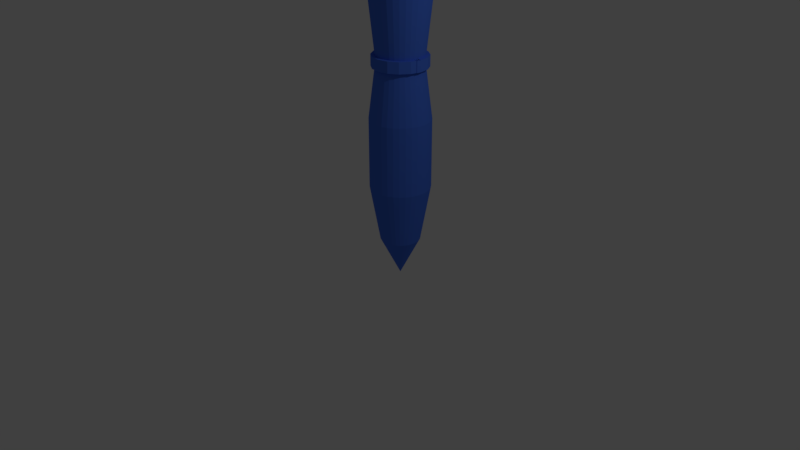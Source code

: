 # Source: Umbrella.blend  (saved by Blender 2.78.0; exported with 4.5.12 LTS)
import bpy
from mathutils import Matrix  # noqa: F401  (used for matrix-valued properties, if any)

bpy.ops.wm.read_factory_settings(use_empty=True)
scene = bpy.context.scene
scene.name = 'Scene'

# ---- collections
col_collection_1 = bpy.data.collections.new('Collection 1'); scene.collection.children.link(col_collection_1)

# ---- materials (node trees are filled in below, after node groups)
mat_handle = bpy.data.materials.new('Handle')
mat_handle.alpha_threshold = 0.0
mat_handle.use_transparent_shadow = False
mat_handle.diffuse_color = (0.2019, 0.06759, 0.05383, 1.0)
mat_handle.roughness = 0.5
mat_main = bpy.data.materials.new('Main')
mat_main.alpha_threshold = 0.0
mat_main.use_transparent_shadow = False
mat_main.diffuse_color = (0.06879, 0.1797, 0.8, 1.0)
mat_main.roughness = 0.5

# ---- material node trees

# ---- world
world_world = bpy.data.worlds.new('World'); scene.world = world_world
world_world.color = (0.05088, 0.05088, 0.05088)
world_world.use_sun_shadow = False
world_world.sun_shadow_jitter_overblur = 0.0
world_world.cycles.sampling_method = 'MANUAL'

# ---- cameras
cam_camera = bpy.data.cameras.new('Camera')
cam_camera.clip_end = 100.0
cam_camera.lens = 35.0
cam_camera.sensor_width = 32.0
cam_camera.sensor_height = 18.0
cam_camera.ortho_scale = 7.314
cam_camera.dof.focus_distance = 0.0
cam_camera.dof.aperture_fstop = 128.0

# ---- lights
light_lamp = bpy.data.lights.new('Lamp', 'POINT')
light_lamp.transmission_factor = 0.0
light_lamp.cutoff_distance = 30.0
light_lamp.energy = 100.0
light_lamp.shadow_buffer_clip_start = 1.001
light_lamp.shadow_soft_size = 0.1
light_lamp.shadow_maximum_resolution = 0.006
light_lamp.use_absolute_resolution = True

# ---- meshes
me_cone = bpy.data.meshes.new('Cone')
me_cone.from_pydata([(0.07708, -0.9384, -1.707), (0.07708, -0.1634, -0.7986), (-7.033e-06, -0.2874, -0.0538), (0.1512, -0.1859, -0.7986), (0.0514, -0.2925, -0.0538), (0.2195, -0.2224, -0.7986), (0.1008, -0.3074, -0.0538), (0.2794, -0.2715, -0.7986), (0.1464, -0.3318, -0.0538), (0.3285, -0.3314, -0.7986), (0.1863, -0.3646, -0.0538), (-0.2195, -0.8794, -0.7986), (0.2191, -0.4045, -0.0538), (-0.1512, -0.9159, -0.7986), (0.2434, -0.4501, -0.0538), (0.3875, -0.4738, -0.7986), (0.2584, -0.4995, -0.0538), (0.365, -0.3997, -0.7986), (0.2635, -0.5509, -0.0538), (0.3875, -0.628, -0.7986), (0.2584, -0.6023, -0.0538), (0.3951, -0.5509, -0.7986), (0.2434, -0.6517, -0.0538), (0.3285, -0.7704, -0.7986), (0.2191, -0.6973, -0.0538), (0.365, -0.7021, -0.7986), (0.1863, -0.7372, -0.0538), (0.2195, -0.8794, -0.7986), (0.1464, -0.77, -0.0538), (0.2794, -0.8303, -0.7986), (0.1008, -0.7943, -0.0538), (0.07708, -0.9384, -0.7986), (0.0514, -0.8093, -0.0538), (0.1512, -0.9159, -0.7986), (-7.119e-06, -0.8144, -0.0538), (-0.07709, -0.9384, -0.7986), (-0.05142, -0.8093, -0.0538), (-7.134e-06, -0.946, -0.7986), (-0.1008, -0.7943, -0.0538), (-7.006e-06, -0.1558, -0.7986), (-0.1464, -0.77, -0.0538), (-0.3285, -0.7704, -0.7986), (-0.1863, -0.7372, -0.0538), (-0.2794, -0.8303, -0.7986), (-0.2191, -0.6973, -0.0538), (-0.3875, -0.628, -0.7986), (-0.2435, -0.6517, -0.0538), (-0.365, -0.7021, -0.7986), (-0.2585, -0.6023, -0.0538), (-0.3875, -0.4738, -0.7986), (-0.2635, -0.5509, -0.0538), (-0.3951, -0.5509, -0.7986), (-0.2585, -0.4995, -0.0538), (-0.3285, -0.3314, -0.7986), (-0.2435, -0.4501, -0.0538), (-0.365, -0.3997, -0.7986), (-0.2191, -0.4045, -0.0538), (-0.2195, -0.2224, -0.7986), (-0.1863, -0.3646, -0.0538), (-0.2794, -0.2715, -0.7986), (-0.1464, -0.3318, -0.0538), (-0.07709, -0.1634, -0.7986), (-0.1008, -0.3074, -0.0538), (-0.1512, -0.1859, -0.7986), (-0.05141, -0.2925, -0.0538), (-7.033e-06, -0.5509, 0.4732), (-7.221e-06, -0.946, -1.707), (0.3285, -0.7704, -1.707), (0.2794, -0.8303, -1.707), (-0.07709, -0.9384, -1.707), (-0.1512, -0.9159, -1.707), (0.3875, -0.4738, -1.707), (0.3951, -0.5509, -1.707), (0.2195, -0.8794, -1.707), (0.1512, -0.9159, -1.707), (0.3875, -0.628, -1.707), (0.365, -0.7021, -1.707), (-7.092e-06, -0.1558, -1.707), (0.07708, -0.1634, -1.707), (0.1512, -0.1859, -1.707), (0.2195, -0.2224, -1.707), (0.2794, -0.2715, -1.707), (0.3285, -0.3314, -1.707), (0.365, -0.3997, -1.707), (-0.2195, -0.2224, -1.707), (-0.1512, -0.1859, -1.707), (-0.2195, -0.8794, -1.707), (-0.2794, -0.8303, -1.707), (-0.3875, -0.4738, -1.707), (-0.365, -0.3997, -1.707), (-0.3285, -0.7704, -1.707), (-0.365, -0.7021, -1.707), (-0.3285, -0.3314, -1.707), (-0.2794, -0.2715, -1.707), (-0.3875, -0.628, -1.707), (-0.3951, -0.5509, -1.707), (-0.07709, -0.1634, -1.707), (-0.2874, -0.6699, -2.365), (-0.3051, -0.6116, -2.365), (-0.2199, -0.7708, -2.365), (-0.2586, -0.7237, -2.365), (-0.06069, -0.2458, -2.365), (-7.075e-06, -0.2399, -2.365), (-7.176e-06, -0.8619, -2.365), (-0.06069, -0.856, -2.365), (0.119, -0.8383, -2.365), (0.06067, -0.856, -2.365), (0.2199, -0.7708, -2.365), (0.1728, -0.8095, -2.365), (0.2874, -0.6699, -2.365), (0.2586, -0.7237, -2.365), (0.311, -0.5509, -2.365), (0.3051, -0.6116, -2.365), (0.2874, -0.4319, -2.365), (0.3051, -0.4902, -2.365), (-0.119, -0.8383, -2.365), (-0.1728, -0.8095, -2.365), (-0.3111, -0.5509, -2.365), (-0.2586, -0.3781, -2.365), (-0.2199, -0.331, -2.365), (-0.3051, -0.4902, -2.365), (-0.2874, -0.4319, -2.365), (-0.1728, -0.2923, -2.365), (-0.119, -0.2635, -2.365), (0.2586, -0.3781, -2.365), (0.2199, -0.331, -2.365), (0.1728, -0.2923, -2.365), (0.119, -0.2635, -2.365), (0.06067, -0.2458, -2.365), (-0.119, -0.2635, -2.511), (-0.06069, -0.2458, -2.511), (-0.3111, -0.5509, -2.511), (-0.3051, -0.4902, -2.511), (0.2586, -0.7237, -2.511), (0.2199, -0.7708, -2.511), (0.3051, -0.4902, -2.511), (0.311, -0.5509, -2.511), (0.3051, -0.6116, -2.511), (0.2874, -0.6699, -2.511), (0.06067, -0.2458, -2.511), (0.119, -0.2635, -2.511), (0.1728, -0.2923, -2.511), (0.2199, -0.331, -2.511), (0.2586, -0.3781, -2.511), (0.2874, -0.4319, -2.511), (-0.1728, -0.8095, -2.511), (-0.2199, -0.7708, -2.511), (-0.2586, -0.7237, -2.511), (-0.2874, -0.6699, -2.511), (-0.3051, -0.6116, -2.511), (0.119, -0.8383, -2.511), (0.06067, -0.856, -2.511), (-7.063e-06, -0.2399, -2.511), (-0.2199, -0.331, -2.511), (-0.1728, -0.2923, -2.511), (0.1728, -0.8095, -2.511), (-0.2874, -0.4319, -2.511), (-0.2586, -0.3781, -2.511), (-0.119, -0.8383, -2.511), (-7.164e-06, -0.8619, -2.511), (-0.06069, -0.856, -2.511), (-0.07464, -0.9261, -3.171), (-0.1464, -0.9044, -3.171), (-7.263e-06, -0.9335, -3.171), (0.3826, -0.5509, -3.171), (0.3752, -0.6255, -3.171), (-0.3181, -0.3383, -3.171), (-0.2705, -0.2804, -3.171), (-0.2126, -0.2328, -3.171), (-0.1464, -0.1974, -3.171), (-0.3535, -0.4045, -3.171), (0.2125, -0.869, -3.171), (0.1464, -0.9044, -3.171), (-0.07464, -0.1757, -3.171), (-7.138e-06, -0.1683, -3.171), (0.3534, -0.6973, -3.171), (0.3181, -0.7634, -3.171), (-0.3752, -0.6255, -3.171), (-0.3826, -0.5509, -3.171), (-0.2126, -0.869, -3.171), (-0.2705, -0.8214, -3.171), (0.2125, -0.2328, -3.171), (0.2705, -0.2804, -3.171), (0.2705, -0.8214, -3.171), (0.07463, -0.9261, -3.171), (-0.3752, -0.4763, -3.171), (0.3752, -0.4763, -3.171), (-0.3181, -0.7634, -3.171), (0.3181, -0.3383, -3.171), (0.1464, -0.1974, -3.171), (0.07463, -0.1757, -3.171), (-0.3535, -0.6973, -3.171), (0.3534, -0.4045, -3.171), (0.09748, -0.06082, -4.163), (0.1912, -0.08926, -4.163), (0.4616, -0.3597, -4.163), (0.4901, -0.4534, -4.163), (-0.4616, -0.7421, -4.163), (-0.4901, -0.6484, -4.163), (0.2776, -0.1354, -4.163), (-0.4901, -0.4534, -4.163), (-0.4616, -0.3597, -4.163), (-0.3533, -0.9042, -4.163), (-0.4155, -0.8285, -4.163), (0.4997, -0.5509, -4.163), (0.09748, -1.041, -4.163), (-6.751e-06, -1.051, -4.163), (0.4155, -0.8285, -4.163), (0.3533, -0.9042, -4.163), (0.3533, -0.1976, -4.163), (-0.4997, -0.5509, -4.163), (-0.09749, -0.06082, -4.163), (-6.588e-06, -0.05122, -4.163), (0.2776, -0.9664, -4.163), (0.1912, -1.013, -4.163), (-0.2776, -0.1354, -4.163), (-0.1912, -0.08926, -4.163), (0.4901, -0.6484, -4.163), (-0.09749, -1.041, -4.163), (-0.1912, -1.013, -4.163), (0.4155, -0.2733, -4.163), (-0.3533, -0.1976, -4.163), (0.4616, -0.7421, -4.163), (-0.4155, -0.2733, -4.163), (-0.2776, -0.9664, -4.163), (-0.04565, -0.6192, -3.508), (-0.0581, -0.609, -3.508), (-0.08217, -0.5509, -3.508), (-0.08059, -0.5349, -3.508), (-0.03145, -0.6268, -3.508), (-6.844e-06, -0.4687, -3.508), (0.01602, -0.4703, -3.508), (0.03143, -0.6268, -3.508), (0.01602, -0.6315, -3.508), (-0.06832, -0.5053, -3.508), (-0.0581, -0.4928, -3.508), (0.0759, -0.5823, -3.508), (0.06831, -0.5965, -3.508), (0.06831, -0.5053, -3.508), (0.0759, -0.5195, -3.508), (0.08215, -0.5509, -3.508), (0.08057, -0.5669, -3.508), (0.04564, -0.6192, -3.508), (-0.08059, -0.5669, -3.508), (0.05809, -0.609, -3.508), (0.08057, -0.5349, -3.508), (-0.07591, -0.5195, -3.508), (-0.07591, -0.5823, -3.508), (0.03143, -0.475, -3.508), (-0.04565, -0.4826, -3.508), (-0.03145, -0.475, -3.508), (-0.01604, -0.6315, -3.508), (-0.01603, -0.4703, -3.508), (0.04564, -0.4826, -3.508), (0.05809, -0.4928, -3.508), (-6.746e-06, -0.6331, -3.508), (-0.06832, -0.5965, -3.508), (-0.1862, -0.8296, -3.508), (-0.237, -0.7879, -3.508), (-0.3352, -0.5509, -3.508), (-0.3287, -0.4855, -3.508), (-0.1283, -0.8606, -3.508), (-6.702e-06, -0.2157, -3.508), (0.06538, -0.2222, -3.508), (0.1283, -0.8606, -3.508), (0.06538, -0.8796, -3.508), (-0.2787, -0.3647, -3.508), (-0.237, -0.3139, -3.508), (0.3096, -0.6792, -3.508), (0.2787, -0.7371, -3.508), (0.2787, -0.3647, -3.508), (0.3096, -0.4226, -3.508), (0.3352, -0.5509, -3.508), (0.3287, -0.6163, -3.508), (0.1862, -0.8296, -3.508), (-0.3287, -0.6163, -3.508), (0.237, -0.7879, -3.508), (0.3287, -0.4855, -3.508), (-0.3097, -0.4226, -3.508), (-0.3097, -0.6792, -3.508), (0.1283, -0.2412, -3.508), (-0.1862, -0.2722, -3.508), (-0.1283, -0.2412, -3.508), (-0.0654, -0.8796, -3.508), (-0.06539, -0.2222, -3.508), (0.1862, -0.2722, -3.508), (0.237, -0.3139, -3.508), (-6.811e-06, -0.8861, -3.508), (-0.2787, -0.7371, -3.508), (-0.04566, -0.6192, -5.023), (-0.05811, -0.609, -5.023), (-0.08217, -0.5509, -5.023), (-0.08059, -0.5349, -5.023), (-0.03145, -0.6268, -5.023), (-1.203e-05, -0.4687, -5.023), (0.01602, -0.4703, -5.023), (0.03143, -0.6268, -5.023), (0.01602, -0.6315, -5.023), (-0.06832, -0.5053, -5.023), (-0.05811, -0.4928, -5.023), (0.07589, -0.5823, -5.023), (0.0683, -0.5965, -5.023), (0.0683, -0.5053, -5.023), (0.07589, -0.5195, -5.023), (0.08215, -0.5509, -5.023), (0.08057, -0.5669, -5.023), (0.04563, -0.6192, -5.023), (-0.08059, -0.5669, -5.023), (0.05808, -0.609, -5.023), (0.08057, -0.5349, -5.023), (-0.07592, -0.5195, -5.023), (-0.07592, -0.5823, -5.023), (0.03143, -0.475, -5.023), (-0.04566, -0.4826, -5.023), (-0.03145, -0.475, -5.023), (-0.01604, -0.6315, -5.023), (-0.01604, -0.4703, -5.023), (0.04563, -0.4826, -5.023), (0.05808, -0.4928, -5.023), (-1.193e-05, -0.6331, -5.023), (-0.06832, -0.5965, -5.023), (-1.193e-05, -0.792, -5.023), (-0.04566, -0.6402, -5.128), (-0.05811, -0.6308, -5.132), (-0.08217, -0.5772, -5.155), (-0.08059, -0.5624, -5.161), (-0.03145, -0.6472, -5.125), (-1.203e-05, -0.5013, -5.186), (0.01602, -0.5027, -5.186), (0.03143, -0.6472, -5.125), (0.01602, -0.6516, -5.124), (-0.06832, -0.535, -5.172), (-0.05811, -0.5235, -5.177), (0.07589, -0.6062, -5.143), (0.0683, -0.6193, -5.137), (0.0683, -0.535, -5.172), (0.07589, -0.5481, -5.167), (0.08215, -0.5772, -5.155), (0.08057, -0.592, -5.148), (0.04563, -0.6402, -5.128), (-0.08059, -0.592, -5.148), (0.05808, -0.6308, -5.132), (0.08057, -0.5624, -5.161), (-0.07592, -0.5481, -5.167), (-0.07592, -0.6062, -5.143), (0.03143, -0.5071, -5.184), (-0.04566, -0.5141, -5.181), (-0.03145, -0.5071, -5.184), (-0.01604, -0.6516, -5.124), (-0.01604, -0.5027, -5.186), (0.04563, -0.5141, -5.181), (0.05808, -0.5235, -5.177), (-1.193e-05, -0.653, -5.123), (-0.06832, -0.6193, -5.137), (-0.04566, -0.7001, -5.218), (-0.05811, -0.6929, -5.225), (-0.08217, -0.6519, -5.266), (-0.08059, -0.6406, -5.277), (-0.03145, -0.7054, -5.212), (-1.203e-05, -0.594, -5.324), (0.01602, -0.5951, -5.323), (0.03143, -0.7054, -5.212), (0.01602, -0.7087, -5.209), (-0.06832, -0.6197, -5.298), (-0.05811, -0.6109, -5.307), (0.07589, -0.6741, -5.244), (0.0683, -0.6841, -5.234), (0.0683, -0.6197, -5.298), (0.07589, -0.6297, -5.288), (0.08215, -0.6519, -5.266), (0.08057, -0.6632, -5.255), (0.04563, -0.7001, -5.218), (-0.08059, -0.6632, -5.255), (0.05808, -0.6929, -5.225), (0.08057, -0.6406, -5.277), (-0.07592, -0.6297, -5.288), (-0.07592, -0.6741, -5.244), (0.03143, -0.5984, -5.32), (-0.04566, -0.6037, -5.314), (-0.03145, -0.5984, -5.32), (-0.01604, -0.7087, -5.209), (-0.01604, -0.5951, -5.323), (0.04563, -0.6037, -5.314), (0.05808, -0.6109, -5.307), (-1.193e-05, -0.7098, -5.208), (-0.06832, -0.6841, -5.234), (-0.04566, -0.7895, -5.277), (-0.05811, -0.7857, -5.286), (-0.08217, -0.7637, -5.34), (-0.08059, -0.7576, -5.355), (-0.03145, -0.7924, -5.27), (-1.203e-05, -0.7325, -5.416), (0.01602, -0.7331, -5.415), (0.03143, -0.7924, -5.27), (0.01602, -0.7942, -5.266), (-0.06832, -0.7464, -5.382), (-0.05811, -0.7416, -5.394), (0.07589, -0.7756, -5.311), (0.0683, -0.781, -5.298), (0.0683, -0.7464, -5.382), (0.07589, -0.7517, -5.369), (0.08215, -0.7637, -5.34), (0.08057, -0.7697, -5.325), (0.04563, -0.7895, -5.277), (-0.08059, -0.7697, -5.325), (0.05808, -0.7857, -5.286), (0.08057, -0.7576, -5.355), (-0.07592, -0.7517, -5.369), (-0.07592, -0.7756, -5.311), (0.03143, -0.7349, -5.41), (-0.04566, -0.7378, -5.403), (-0.03145, -0.7349, -5.41), (-0.01604, -0.7942, -5.266), (-0.01604, -0.7331, -5.415), (0.04563, -0.7378, -5.403), (0.05808, -0.7416, -5.394), (-1.193e-05, -0.7948, -5.264), (-0.06832, -0.781, -5.298), (-0.04566, -0.8949, -5.297), (-0.05811, -0.895, -5.308), (-0.08217, -0.8953, -5.366), (-0.08059, -0.8954, -5.382), (-0.03145, -0.8949, -5.29), (-1.203e-05, -0.8958, -5.448), (0.01602, -0.8958, -5.446), (0.03143, -0.8949, -5.29), (0.01602, -0.8949, -5.285), (-0.06832, -0.8956, -5.411), (-0.05811, -0.8956, -5.424), (0.07589, -0.8952, -5.334), (0.0683, -0.8951, -5.32), (0.0683, -0.8956, -5.411), (0.07589, -0.8955, -5.397), (0.08215, -0.8953, -5.366), (0.08057, -0.8952, -5.35), (0.04563, -0.8949, -5.297), (-0.08059, -0.8952, -5.35), (0.05808, -0.895, -5.308), (0.08057, -0.8954, -5.382), (-0.07592, -0.8955, -5.397), (-0.07592, -0.8952, -5.334), (0.03143, -0.8957, -5.442), (-0.04566, -0.8957, -5.434), (-0.03145, -0.8957, -5.442), (-0.01604, -0.8949, -5.285), (-0.01604, -0.8958, -5.446), (0.04563, -0.8957, -5.434), (0.05808, -0.8956, -5.424), (-1.193e-05, -0.8949, -5.283), (-0.06832, -0.8951, -5.32), (-0.04566, -1.0, -5.276), (-0.05811, -1.004, -5.285), (-0.08217, -1.027, -5.339), (-0.08059, -1.033, -5.353), (-0.03145, -0.9972, -5.269), (-1.203e-05, -1.059, -5.414), (0.01602, -1.058, -5.413), (0.03143, -0.9972, -5.269), (0.01602, -0.9954, -5.264), (-0.06832, -1.044, -5.381), (-0.05811, -1.049, -5.392), (0.07589, -1.014, -5.31), (0.0683, -1.009, -5.297), (0.0683, -1.044, -5.381), (0.07589, -1.039, -5.368), (0.08215, -1.027, -5.339), (0.08057, -1.02, -5.324), (0.04563, -1.0, -5.276), (-0.08059, -1.02, -5.324), (0.05808, -1.004, -5.285), (0.08057, -1.033, -5.353), (-0.07592, -1.039, -5.368), (-0.07592, -1.014, -5.31), (0.03143, -1.056, -5.409), (-0.04566, -1.053, -5.402), (-0.03145, -1.056, -5.409), (-0.01604, -0.9954, -5.264), (-0.01604, -1.058, -5.413), (0.04563, -1.053, -5.402), (0.05808, -1.049, -5.392), (-1.193e-05, -0.9947, -5.263), (-0.06832, -1.009, -5.297), (-0.04566, -1.089, -5.215), (-0.05811, -1.096, -5.223), (-0.08217, -1.138, -5.263), (-0.08059, -1.149, -5.275), (-0.03145, -1.084, -5.21), (-1.203e-05, -1.196, -5.321), (0.01602, -1.195, -5.32), (0.03143, -1.084, -5.21), (0.01602, -1.08, -5.207), (-0.06832, -1.17, -5.295), (-0.05811, -1.179, -5.304), (0.07589, -1.115, -5.241), (0.0683, -1.105, -5.231), (0.0683, -1.17, -5.295), (0.07589, -1.16, -5.285), (0.08215, -1.138, -5.263), (0.08057, -1.126, -5.252), (0.04563, -1.089, -5.215), (-0.08059, -1.126, -5.252), (0.05808, -1.096, -5.223), (0.08057, -1.149, -5.275), (-0.07592, -1.16, -5.285), (-0.07592, -1.115, -5.241), (0.03143, -1.192, -5.317), (-0.04566, -1.186, -5.311), (-0.03145, -1.192, -5.317), (-0.01604, -1.08, -5.207), (-0.01604, -1.195, -5.32), (0.04563, -1.186, -5.311), (0.05808, -1.179, -5.304), (-1.193e-05, -1.079, -5.206), (-0.06832, -1.105, -5.231), (-0.04566, -1.148, -5.126), (-0.05811, -1.157, -5.129), (-0.08217, -1.211, -5.151), (-0.08059, -1.226, -5.157), (-0.03145, -1.141, -5.123), (-1.203e-05, -1.287, -5.182), (0.01602, -1.286, -5.181), (0.03143, -1.141, -5.123), (0.01602, -1.136, -5.121), (-0.06832, -1.254, -5.168), (-0.05811, -1.265, -5.173), (0.07589, -1.182, -5.139), (0.0683, -1.169, -5.134), (0.0683, -1.254, -5.168), (0.07589, -1.24, -5.163), (0.08215, -1.211, -5.151), (0.08057, -1.196, -5.145), (0.04563, -1.148, -5.126), (-0.08059, -1.196, -5.145), (0.05808, -1.157, -5.129), (0.08057, -1.226, -5.157), (-0.07592, -1.24, -5.163), (-0.07592, -1.182, -5.139), (0.03143, -1.282, -5.18), (-0.04566, -1.275, -5.177), (-0.03145, -1.282, -5.18), (-0.01604, -1.136, -5.121), (-0.01604, -1.286, -5.181), (0.04563, -1.275, -5.177), (0.05808, -1.265, -5.173), (-1.193e-05, -1.135, -5.12), (-0.06832, -1.169, -5.134), (-0.04566, -1.168, -5.02), (-0.05811, -1.178, -5.02), (-0.08217, -1.236, -5.019), (-0.08059, -1.252, -5.019), (-0.03145, -1.16, -5.02), (-1.203e-05, -1.318, -5.018), (0.01602, -1.317, -5.018), (0.03143, -1.16, -5.02), (0.01602, -1.155, -5.02), (-0.06832, -1.282, -5.019), (-0.05811, -1.294, -5.019), (0.07589, -1.205, -5.02), (0.0683, -1.19, -5.02), (0.0683, -1.282, -5.019), (0.07589, -1.267, -5.019), (0.08215, -1.236, -5.019), (0.08057, -1.22, -5.02), (0.04563, -1.168, -5.02), (-0.08059, -1.22, -5.02), (0.05808, -1.178, -5.02), (0.08057, -1.252, -5.019), (-0.07592, -1.267, -5.019), (-0.07592, -1.205, -5.02), (0.03143, -1.312, -5.019), (-0.04566, -1.304, -5.019), (-0.03145, -1.312, -5.019), (-0.01604, -1.155, -5.02), (-0.01604, -1.317, -5.018), (0.04563, -1.304, -5.019), (0.05808, -1.294, -5.019), (-1.193e-05, -1.154, -5.02), (-0.06832, -1.19, -5.02), (-0.04566, -1.146, -4.915), (-0.05811, -1.155, -4.911), (-0.08217, -1.208, -4.888), (-0.08059, -1.223, -4.882), (-0.03145, -1.139, -4.918), (-1.203e-05, -1.284, -4.856), (0.01602, -1.282, -4.856), (0.03143, -1.139, -4.918), (0.01602, -1.134, -4.92), (-0.06832, -1.25, -4.87), (-0.05811, -1.262, -4.865), (0.07589, -1.179, -4.901), (0.0683, -1.166, -4.906), (0.0683, -1.25, -4.87), (0.07589, -1.237, -4.876), (0.08215, -1.208, -4.888), (0.08057, -1.194, -4.894), (0.04563, -1.146, -4.915), (-0.08059, -1.194, -4.894), (0.05808, -1.155, -4.911), (0.08057, -1.223, -4.882), (-0.07592, -1.237, -4.876), (-0.07592, -1.179, -4.901), (0.03143, -1.278, -4.858), (-0.04566, -1.271, -4.861), (-0.03145, -1.278, -4.858), (-0.01604, -1.134, -4.92), (-0.01604, -1.282, -4.856), (0.04563, -1.271, -4.861), (0.05808, -1.262, -4.865), (-1.193e-05, -1.133, -4.921), (-0.06832, -1.166, -4.906), (0.3608, -0.546, -2.365), (0.3608, -0.546, -2.511), (0.3548, -0.4853, -2.511), (0.3548, -0.4853, -2.365), (0.2874, -0.4319, -2.365), (0.2874, -0.4319, -2.511), (0.3315, -0.4083, -2.365), (0.3315, -0.4083, -2.511), (0.2199, -0.331, -2.365), (0.2199, -0.331, -2.511), (0.2517, -0.2923, -2.365), (0.2517, -0.2923, -2.511), (0.119, -0.2635, -2.365), (0.119, -0.2635, -2.511), (0.1335, -0.2157, -2.365), (0.1335, -0.2157, -2.511), (-7.227e-06, -0.2399, -2.365), (-7.272e-06, -0.2399, -2.511), (-0.004908, -0.1901, -2.365), (-0.004908, -0.1901, -2.511), (-0.119, -0.2635, -2.365), (-0.119, -0.2635, -2.511), (-0.1426, -0.2194, -2.365), (-0.1426, -0.2194, -2.511), (-0.2199, -0.331, -2.365), (-0.2199, -0.331, -2.511), (-0.2586, -0.2992, -2.365), (-0.2586, -0.2992, -2.511), (-0.2874, -0.4319, -2.365), (-0.2874, -0.4319, -2.511), (-0.3352, -0.4174, -2.365), (-0.3352, -0.4174, -2.511), (-0.3111, -0.5509, -2.365), (-0.3111, -0.5509, -2.511), (-0.3608, -0.5558, -2.365), (-0.3608, -0.5558, -2.511), (-0.2874, -0.6699, -2.365), (-0.2874, -0.6699, -2.511), (-0.3315, -0.6935, -2.365), (-0.3315, -0.6935, -2.511), (-0.2199, -0.7708, -2.365), (-0.2199, -0.7708, -2.511), (-0.2517, -0.8095, -2.365), (-0.2517, -0.8095, -2.511), (-0.119, -0.8383, -2.365), (-0.119, -0.8383, -2.511), (-0.1336, -0.8861, -2.365), (-0.1336, -0.8861, -2.511), (-6.571e-06, -0.8619, -2.365), (-6.586e-06, -0.8619, -2.511), (0.004894, -0.9117, -2.365), (0.004894, -0.9117, -2.511), (0.119, -0.8383, -2.365), (0.119, -0.8383, -2.511), (0.1426, -0.8824, -2.365), (0.1426, -0.8824, -2.511), (0.2199, -0.7708, -2.365), (0.2199, -0.7708, -2.511), (0.2586, -0.8026, -2.365), (0.2586, -0.8026, -2.511), (0.2874, -0.6699, -2.365), (0.2874, -0.6699, -2.511), (0.3352, -0.6844, -2.365), (0.3352, -0.6844, -2.511), (0.311, -0.5509, -2.365), (0.311, -0.5509, -2.511), (0.3608, -0.546, -2.365), (0.3608, -0.546, -2.511), (-0.2563, -0.9345, -4.132), (-0.3262, -0.8771, -4.132), (-0.4613, -0.5509, -4.132), (-0.4524, -0.4609, -4.132), (-0.1765, -0.9771, -4.132), (-6.592e-06, -0.0896, -4.132), (0.08999, -0.09846, -4.132), (0.1765, -0.9771, -4.132), (0.08999, -1.003, -4.132), (-0.3836, -0.2946, -4.132), (-0.3262, -0.2247, -4.132), (0.4262, -0.7274, -4.132), (0.3836, -0.8072, -4.132), (0.3836, -0.2946, -4.132), (0.4262, -0.3744, -4.132), (0.4613, -0.5509, -4.132), (0.4524, -0.6409, -4.132), (0.2563, -0.9345, -4.132), (-0.4524, -0.6409, -4.132), (0.3262, -0.8771, -4.132), (0.4524, -0.4609, -4.132), (-0.4262, -0.3744, -4.132), (-0.4262, -0.7274, -4.132), (0.1765, -0.1247, -4.132), (-0.2563, -0.1673, -4.132), (-0.1765, -0.1247, -4.132), (-0.09, -1.003, -4.132), (-0.09, -0.09846, -4.132), (0.2563, -0.1673, -4.132), (0.3262, -0.2247, -4.132), (-6.742e-06, -1.012, -4.132), (-0.3836, -0.8072, -4.132), (-0.1719, -0.8082, -3.528), (-0.2188, -0.7697, -3.528), (-0.3094, -0.5509, -3.528), (-0.3035, -0.4905, -3.528), (-0.1184, -0.8368, -3.528), (-6.697e-06, -0.2415, -3.528), (0.06036, -0.2474, -3.528), (0.1184, -0.8368, -3.528), (0.06036, -0.8544, -3.528), (-0.2573, -0.379, -3.528), (-0.2188, -0.3321, -3.528), (0.2859, -0.6693, -3.528), (0.2573, -0.7228, -3.528), (0.2573, -0.379, -3.528), (0.2859, -0.4325, -3.528), (0.3094, -0.5509, -3.528), (0.3035, -0.6113, -3.528), (0.1719, -0.8082, -3.528), (-0.3035, -0.6113, -3.528), (0.2188, -0.7697, -3.528), (0.3035, -0.4905, -3.528), (-0.2859, -0.4325, -3.528), (-0.2859, -0.6693, -3.528), (0.1184, -0.265, -3.528), (-0.1719, -0.2936, -3.528), (-0.1184, -0.265, -3.528), (-0.06037, -0.8544, -3.528), (-0.06037, -0.2474, -3.528), (0.1719, -0.2936, -3.528), (0.2188, -0.3321, -3.528), (-6.798e-06, -0.8603, -3.528), (-0.2573, -0.7228, -3.528)], [], [(7, 9, 82, 81), (8, 10, 7, 5), (2, 65, 4), (37, 35, 69, 66), (64, 2, 39, 61), (4, 65, 6), (15, 21, 72, 71), (50, 52, 49, 51), (6, 65, 8), (33, 31, 0, 74), (22, 24, 23, 25), (8, 65, 10), (5, 7, 81, 80), (60, 62, 63, 57), (10, 65, 12), (63, 61, 96, 85), (48, 50, 51, 45), (12, 65, 14), (41, 47, 91, 90), (62, 64, 61, 63), (14, 65, 16), (35, 13, 70, 69), (34, 36, 35, 37), (16, 65, 18), (29, 27, 73, 68), (36, 38, 13, 35), (18, 65, 20), (59, 57, 84, 93), (4, 6, 3, 1), (20, 65, 22), (49, 55, 89, 88), (32, 34, 37, 31), (22, 65, 24), (23, 29, 68, 67), (38, 40, 11, 13), (24, 65, 26), (25, 23, 67, 76), (42, 44, 41, 43), (26, 65, 28), (3, 5, 80, 79), (14, 16, 15, 17), (28, 65, 30), (55, 53, 92, 89), (20, 22, 25, 19), (30, 65, 32), (11, 43, 87, 86), (10, 12, 9, 7), (32, 65, 34), (31, 37, 66, 0), (44, 46, 47, 41), (34, 65, 36), (1, 3, 79, 78), (54, 56, 53, 55), (36, 65, 38), (51, 49, 88, 95), (26, 28, 27, 29), (38, 65, 40), (57, 63, 85, 84), (40, 42, 43, 11), (40, 65, 42), (21, 19, 75, 72), (6, 8, 5, 3), (42, 65, 44), (17, 15, 71, 83), (56, 58, 59, 53), (44, 65, 46), (47, 45, 94, 91), (16, 18, 21, 15), (46, 65, 48), (39, 1, 78, 77), (46, 48, 45, 47), (48, 65, 50), (43, 41, 90, 87), (18, 20, 19, 21), (50, 65, 52), (13, 11, 86, 70), (2, 4, 1, 39), (52, 65, 54), (19, 25, 76, 75), (12, 14, 17, 9), (54, 65, 56), (61, 39, 77, 96), (58, 60, 57, 59), (56, 65, 58), (45, 51, 95, 94), (30, 32, 31, 33), (58, 65, 60), (27, 33, 74, 73), (24, 26, 29, 23), (60, 65, 62), (28, 30, 33, 27), (9, 17, 83, 82), (62, 65, 64), (53, 59, 93, 92), (90, 91, 97, 100), (64, 65, 2), (52, 54, 55, 49), (106, 151, 159, 103), (69, 70, 115, 104), (74, 0, 106, 105), (88, 89, 121, 120), (67, 68, 107, 110), (68, 73, 108, 107), (0, 66, 103, 106), (76, 67, 110, 109), (93, 84, 122, 119), (86, 87, 99, 116), (79, 80, 126, 127), (85, 96, 101, 123), (84, 85, 123, 122), (95, 88, 120, 117), (72, 75, 112, 111), (78, 79, 127, 128), (77, 78, 128, 102), (82, 83, 113, 124), (83, 71, 114, 113), (91, 94, 98, 97), (70, 86, 116, 115), (75, 76, 109, 112), (87, 90, 100, 99), (81, 82, 124, 125), (80, 81, 125, 126), (89, 92, 118, 121), (94, 95, 117, 98), (73, 74, 105, 108), (96, 77, 102, 101), (71, 72, 111, 114), (66, 69, 104, 103), (92, 93, 119, 118), (144, 135, 186, 192), (120, 132, 156, 121), (111, 614, 615, 136), (112, 137, 138, 109), (102, 152, 139, 128), (119, 153, 154, 122), (118, 157, 153, 119), (128, 139, 140, 127), (108, 155, 150, 105), (104, 160, 158, 115), (126, 141, 142, 125), (115, 158, 145, 116), (124, 143, 144, 113), (116, 145, 146, 99), (111, 136, 137, 112), (100, 147, 148, 97), (127, 140, 141, 126), (98, 149, 131, 117), (121, 156, 157, 118), (107, 134, 155, 108), (113, 144, 135, 114), (109, 138, 133, 110), (125, 142, 143, 124), (103, 159, 160, 104), (105, 150, 151, 106), (123, 129, 130, 101), (101, 130, 152, 102), (122, 154, 129, 123), (117, 131, 132, 120), (99, 146, 147, 100), (97, 148, 149, 98), (110, 133, 134, 107), (177, 178, 210, 198), (137, 138, 175, 165), (160, 158, 162, 161), (133, 134, 183, 176), (159, 160, 161, 163), (147, 148, 191, 187), (129, 130, 173, 169), (142, 143, 188, 182), (136, 137, 165, 164), (131, 132, 185, 178), (157, 153, 167, 166), (135, 136, 164, 186), (143, 144, 192, 188), (154, 129, 169, 168), (134, 155, 171, 183), (151, 159, 163, 184), (140, 141, 181, 189), (156, 157, 166, 170), (146, 147, 187, 180), (139, 140, 189, 190), (155, 150, 172, 171), (152, 139, 190, 174), (153, 154, 168, 167), (130, 152, 174, 173), (148, 149, 177, 191), (138, 133, 176, 175), (158, 145, 179, 162), (149, 131, 178, 177), (150, 151, 184, 172), (145, 146, 180, 179), (141, 142, 182, 181), (132, 156, 170, 185), (213, 214, 685, 695), (163, 161, 218, 206), (183, 171, 213, 208), (173, 174, 212, 211), (172, 184, 205, 214), (171, 172, 214, 213), (187, 191, 197, 203), (178, 185, 200, 210), (168, 169, 216, 215), (190, 189, 194, 193), (164, 165, 217, 204), (192, 186, 196, 195), (169, 173, 211, 216), (161, 162, 219, 218), (174, 190, 193, 212), (191, 177, 198, 197), (167, 168, 215, 221), (189, 181, 199, 194), (175, 176, 207, 222), (165, 175, 222, 217), (185, 170, 201, 200), (188, 192, 195, 220), (182, 188, 220, 209), (180, 187, 203, 202), (179, 180, 202, 224), (186, 164, 204, 196), (170, 166, 223, 201), (184, 163, 206, 205), (162, 179, 224, 219), (176, 183, 208, 207), (166, 167, 221, 223), (181, 182, 209, 199), (232, 233, 297, 296), (287, 265, 718, 740), (199, 209, 707, 706), (204, 217, 694, 693), (286, 285, 738, 739), (220, 195, 692, 691), (262, 284, 737, 715), (211, 212, 683, 705), (221, 215, 702, 688), (222, 207, 690, 689), (261, 283, 736, 714), (223, 221, 688, 687), (217, 222, 689, 694), (282, 281, 734, 735), (201, 223, 687, 699), (214, 205, 686, 685), (268, 273, 726, 721), (218, 219, 682, 704), (212, 193, 684, 683), (280, 263, 716, 733), (215, 216, 703, 702), (219, 224, 678, 682), (275, 279, 732, 728), (206, 218, 704, 708), (210, 200, 681, 680), (278, 260, 713, 731), (224, 202, 679, 678), (272, 277, 730, 725), (276, 269, 722, 729), (203, 197, 700, 709), (259, 275, 728, 712), (264, 274, 727, 717), (226, 225, 257, 258), (228, 227, 259, 260), (225, 229, 261, 257), (231, 230, 262, 263), (233, 232, 264, 265), (235, 234, 266, 267), (237, 236, 268, 269), (239, 238, 270, 271), (241, 240, 272, 273), (232, 242, 274, 264), (227, 243, 275, 259), (244, 237, 269, 276), (240, 245, 277, 272), (246, 228, 260, 278), (243, 247, 279, 275), (248, 231, 263, 280), (236, 241, 273, 268), (250, 249, 281, 282), (229, 251, 283, 261), (230, 252, 284, 262), (254, 253, 285, 286), (255, 233, 265, 287), (256, 226, 258, 288), (253, 248, 280, 285), (245, 239, 271, 277), (242, 244, 276, 274), (252, 250, 282, 284), (238, 254, 286, 270), (247, 256, 288, 279), (251, 255, 287, 283), (234, 246, 278, 266), (249, 235, 267, 281), (302, 303, 336, 335), (235, 249, 313, 299), (251, 229, 293, 315), (234, 235, 299, 298), (252, 230, 294, 316), (236, 237, 301, 300), (253, 254, 318, 317), (238, 239, 303, 302), (233, 255, 319, 297), (240, 241, 305, 304), (226, 256, 320, 290), (242, 232, 296, 306), (248, 253, 317, 312), (243, 227, 291, 307), (239, 245, 309, 303), (237, 244, 308, 301), (244, 242, 306, 308), (245, 240, 304, 309), (250, 252, 316, 314), (228, 246, 310, 292), (225, 226, 290, 289), (254, 238, 302, 318), (247, 243, 307, 311), (227, 228, 292, 291), (256, 247, 311, 320), (231, 248, 312, 295), (229, 225, 289, 293), (255, 251, 315, 319), (241, 236, 300, 305), (230, 231, 295, 294), (246, 234, 298, 310), (249, 250, 314, 313), (340, 324, 356, 372), (297, 319, 352, 330), (304, 305, 338, 337), (290, 320, 353, 323), (306, 296, 329, 339), (312, 317, 350, 345), (307, 291, 324, 340), (303, 309, 342, 336), (301, 308, 341, 334), (308, 306, 339, 341), (309, 304, 337, 342), (314, 316, 349, 347), (292, 310, 343, 325), (289, 290, 323, 322), (318, 302, 335, 351), (311, 307, 340, 344), (291, 292, 325, 324), (320, 311, 344, 353), (295, 312, 345, 328), (293, 289, 322, 326), (319, 315, 348, 352), (305, 300, 333, 338), (294, 295, 328, 327), (310, 298, 331, 343), (313, 314, 347, 346), (296, 297, 330, 329), (299, 313, 346, 332), (315, 293, 326, 348), (298, 299, 332, 331), (316, 294, 327, 349), (300, 301, 334, 333), (317, 318, 351, 350), (357, 375, 407, 389), (336, 342, 374, 368), (334, 341, 373, 366), (341, 339, 371, 373), (342, 337, 369, 374), (347, 349, 381, 379), (325, 343, 375, 357), (322, 323, 355, 354), (351, 335, 367, 383), (344, 340, 372, 376), (324, 325, 357, 356), (353, 344, 376, 385), (328, 345, 377, 360), (326, 322, 354, 358), (352, 348, 380, 384), (338, 333, 365, 370), (327, 328, 360, 359), (343, 331, 363, 375), (346, 347, 379, 378), (329, 330, 362, 361), (332, 346, 378, 364), (348, 326, 358, 380), (331, 332, 364, 363), (349, 327, 359, 381), (333, 334, 366, 365), (350, 351, 383, 382), (335, 336, 368, 367), (330, 352, 384, 362), (337, 338, 370, 369), (323, 353, 385, 355), (339, 329, 361, 371), (345, 350, 382, 377), (402, 397, 429, 434), (354, 355, 387, 386), (383, 367, 399, 415), (376, 372, 404, 408), (356, 357, 389, 388), (385, 376, 408, 417), (360, 377, 409, 392), (358, 354, 386, 390), (384, 380, 412, 416), (370, 365, 397, 402), (359, 360, 392, 391), (375, 363, 395, 407), (378, 379, 411, 410), (361, 362, 394, 393), (364, 378, 410, 396), (380, 358, 390, 412), (363, 364, 396, 395), (381, 359, 391, 413), (365, 366, 398, 397), (382, 383, 415, 414), (367, 368, 400, 399), (362, 384, 416, 394), (369, 370, 402, 401), (355, 385, 417, 387), (371, 361, 393, 403), (377, 382, 414, 409), (372, 356, 388, 404), (368, 374, 406, 400), (366, 373, 405, 398), (373, 371, 403, 405), (374, 369, 401, 406), (379, 381, 413, 411), (445, 423, 455, 477), (391, 392, 424, 423), (407, 395, 427, 439), (410, 411, 443, 442), (393, 394, 426, 425), (396, 410, 442, 428), (412, 390, 422, 444), (395, 396, 428, 427), (413, 391, 423, 445), (397, 398, 430, 429), (414, 415, 447, 446), (399, 400, 432, 431), (394, 416, 448, 426), (401, 402, 434, 433), (387, 417, 449, 419), (403, 393, 425, 435), (409, 414, 446, 441), (404, 388, 420, 436), (400, 406, 438, 432), (398, 405, 437, 430), (405, 403, 435, 437), (406, 401, 433, 438), (411, 413, 445, 443), (389, 407, 439, 421), (386, 387, 419, 418), (415, 399, 431, 447), (408, 404, 436, 440), (388, 389, 421, 420), (417, 408, 440, 449), (392, 409, 441, 424), (390, 386, 418, 422), (416, 412, 444, 448), (451, 481, 513, 483), (429, 430, 462, 461), (446, 447, 479, 478), (431, 432, 464, 463), (426, 448, 480, 458), (433, 434, 466, 465), (419, 449, 481, 451), (435, 425, 457, 467), (441, 446, 478, 473), (436, 420, 452, 468), (432, 438, 470, 464), (430, 437, 469, 462), (437, 435, 467, 469), (438, 433, 465, 470), (443, 445, 477, 475), (421, 439, 471, 453), (418, 419, 451, 450), (447, 431, 463, 479), (440, 436, 468, 472), (420, 421, 453, 452), (449, 440, 472, 481), (424, 441, 473, 456), (422, 418, 450, 454), (448, 444, 476, 480), (434, 429, 461, 466), (423, 424, 456, 455), (439, 427, 459, 471), (442, 443, 475, 474), (425, 426, 458, 457), (428, 442, 474, 460), (444, 422, 454, 476), (427, 428, 460, 459), (501, 499, 531, 533), (467, 457, 489, 499), (473, 478, 510, 505), (468, 452, 484, 500), (464, 470, 502, 496), (462, 469, 501, 494), (469, 467, 499, 501), (470, 465, 497, 502), (475, 477, 509, 507), (453, 471, 503, 485), (450, 451, 483, 482), (479, 463, 495, 511), (472, 468, 500, 504), (452, 453, 485, 484), (481, 472, 504, 513), (456, 473, 505, 488), (454, 450, 482, 486), (480, 476, 508, 512), (466, 461, 493, 498), (455, 456, 488, 487), (471, 459, 491, 503), (474, 475, 507, 506), (457, 458, 490, 489), (460, 474, 506, 492), (476, 454, 486, 508), (459, 460, 492, 491), (477, 455, 487, 509), (461, 462, 494, 493), (478, 479, 511, 510), (463, 464, 496, 495), (458, 480, 512, 490), (465, 466, 498, 497), (516, 517, 549, 548), (502, 497, 529, 534), (507, 509, 541, 539), (485, 503, 535, 517), (482, 483, 515, 514), (511, 495, 527, 543), (504, 500, 532, 536), (484, 485, 517, 516), (513, 504, 536, 545), (488, 505, 537, 520), (486, 482, 514, 518), (512, 508, 540, 544), (498, 493, 525, 530), (487, 488, 520, 519), (503, 491, 523, 535), (506, 507, 539, 538), (489, 490, 522, 521), (492, 506, 538, 524), (508, 486, 518, 540), (491, 492, 524, 523), (509, 487, 519, 541), (493, 494, 526, 525), (510, 511, 543, 542), (495, 496, 528, 527), (490, 512, 544, 522), (497, 498, 530, 529), (483, 513, 545, 515), (499, 489, 521, 531), (505, 510, 542, 537), (500, 484, 516, 532), (496, 502, 534, 528), (494, 501, 533, 526), (553, 554, 586, 585), (545, 536, 568, 577), (520, 537, 569, 552), (518, 514, 546, 550), (544, 540, 572, 576), (530, 525, 557, 562), (519, 520, 552, 551), (535, 523, 555, 567), (538, 539, 571, 570), (521, 522, 554, 553), (524, 538, 570, 556), (540, 518, 550, 572), (523, 524, 556, 555), (541, 519, 551, 573), (525, 526, 558, 557), (542, 543, 575, 574), (527, 528, 560, 559), (522, 544, 576, 554), (529, 530, 562, 561), (515, 545, 577, 547), (531, 521, 553, 563), (537, 542, 574, 569), (532, 516, 548, 564), (528, 534, 566, 560), (526, 533, 565, 558), (533, 531, 563, 565), (534, 529, 561, 566), (539, 541, 573, 571), (517, 535, 567, 549), (514, 515, 547, 546), (543, 527, 559, 575), (536, 532, 564, 568), (583, 584, 601, 606, 607, 591, 592, 598, 593, 594, 589, 590, 597, 595, 585, 586, 608, 604, 582, 578, 579, 609, 600, 596, 580, 581, 599, 587, 588, 602, 603, 605), (556, 570, 602, 588), (572, 550, 582, 604), (555, 556, 588, 587), (573, 551, 583, 605), (557, 558, 590, 589), (574, 575, 607, 606), (559, 560, 592, 591), (554, 576, 608, 586), (561, 562, 594, 593), (547, 577, 609, 579), (563, 553, 585, 595), (569, 574, 606, 601), (564, 548, 580, 596), (560, 566, 598, 592), (558, 565, 597, 590), (565, 563, 595, 597), (566, 561, 593, 598), (571, 573, 605, 603), (549, 567, 599, 581), (546, 547, 579, 578), (575, 559, 591, 607), (568, 564, 596, 600), (548, 549, 581, 580), (577, 568, 600, 609), (552, 569, 601, 584), (550, 546, 578, 582), (576, 572, 604, 608), (562, 557, 589, 594), (551, 552, 584, 583), (567, 555, 587, 599), (570, 571, 603, 602), (613, 610, 611, 612), (136, 135, 612, 611), (114, 111, 610, 613), (135, 612, 613, 114), (615, 617, 621, 619), (136, 615, 617, 611), (611, 617, 616, 610), (610, 616, 614, 111), (620, 624, 622, 618), (614, 618, 619, 615), (616, 620, 618, 614), (617, 621, 620, 616), (625, 629, 628, 624), (621, 625, 624, 620), (619, 621, 625, 623), (618, 622, 623, 619), (627, 629, 633, 631), (623, 625, 629, 627), (622, 626, 627, 623), (624, 628, 626, 622), (632, 636, 634, 630), (626, 630, 631, 627), (628, 632, 630, 626), (629, 633, 632, 628), (635, 637, 641, 639), (633, 637, 636, 632), (631, 633, 637, 635), (630, 634, 635, 631), (639, 641, 645, 643), (634, 638, 639, 635), (636, 640, 638, 634), (637, 641, 640, 636), (644, 648, 646, 642), (638, 642, 643, 639), (640, 644, 642, 638), (641, 645, 644, 640), (647, 649, 653, 651), (645, 649, 648, 644), (643, 645, 649, 647), (642, 646, 647, 643), (650, 654, 655, 651), (646, 650, 651, 647), (648, 652, 650, 646), (649, 653, 652, 648), (656, 660, 658, 654), (652, 656, 654, 650), (653, 657, 656, 652), (651, 653, 657, 655), (659, 661, 665, 663), (657, 661, 660, 656), (655, 657, 661, 659), (654, 658, 659, 655), (664, 668, 666, 662), (658, 662, 663, 659), (660, 664, 662, 658), (661, 665, 664, 660), (669, 673, 672, 668), (665, 669, 668, 664), (663, 665, 669, 667), (662, 666, 667, 663), (671, 673, 677, 675), (667, 669, 673, 671), (666, 670, 671, 667), (668, 672, 670, 666), (674, 676, 677, 675), (670, 674, 675, 671), (672, 676, 674, 670), (673, 677, 676, 672), (687, 688, 720, 719), (689, 690, 722, 721), (707, 691, 723, 739), (706, 707, 739, 738), (691, 692, 724, 723), (693, 694, 726, 725), (686, 708, 740, 718), (695, 685, 717, 727), (709, 700, 732, 741), (696, 680, 712, 728), (679, 709, 741, 711), (690, 697, 729, 722), (698, 693, 725, 730), (708, 704, 736, 740), (701, 706, 738, 733), (681, 699, 731, 713), (678, 679, 711, 710), (702, 703, 735, 734), (700, 696, 728, 732), (680, 681, 713, 712), (692, 698, 730, 724), (704, 682, 714, 736), (684, 701, 733, 716), (699, 687, 719, 731), (682, 678, 710, 714), (697, 695, 727, 729), (683, 684, 716, 715), (703, 705, 737, 735), (688, 702, 734, 720), (685, 686, 718, 717), (694, 689, 721, 726), (705, 683, 715, 737), (288, 258, 711, 741), (198, 210, 680, 696), (205, 206, 708, 686), (285, 280, 733, 738), (207, 208, 697, 690), (277, 271, 724, 730), (196, 204, 693, 698), (202, 203, 709, 679), (274, 276, 729, 727), (200, 201, 699, 681), (284, 282, 735, 737), (258, 257, 710, 711), (197, 198, 696, 700), (194, 199, 706, 701), (270, 286, 739, 723), (260, 259, 712, 713), (193, 194, 701, 684), (279, 288, 741, 732), (257, 261, 714, 710), (195, 196, 698, 692), (283, 287, 740, 736), (263, 262, 715, 716), (208, 213, 695, 697), (266, 278, 731, 719), (265, 264, 717, 718), (216, 211, 705, 703), (281, 267, 720, 734), (267, 266, 719, 720), (269, 268, 721, 722), (271, 270, 723, 724), (209, 220, 691, 707), (273, 272, 725, 726)])
me_cone.polygons.foreach_set('material_index', [1, 1, 1, 1, 1, 1, 1, 1, 1, 1, 1, 1, 1, 1, 1, 1, 1, 1, 1, 1, 1, 1, 1, 1, 1, 1, 1, 1, 1, 1, 1, 1, 1, 1, 1, 1, 1, 1, 1, 1, 1, 1, 1, 1, 1, 1, 1, 1, 1, 1, 1, 1, 1, 1, 1, 1, 1, 1, 1, 1, 1, 1, 1, 1, 1, 1, 1, 1, 1, 1, 1, 1, 1, 1, 1, 1, 1, 1, 1, 1, 1, 1, 1, 1, 1, 1, 1, 1, 1, 1, 1, 1, 1, 1, 1, 1, 1, 1, 1, 1, 1, 1, 1, 1, 1, 1, 1, 1, 1, 1, 1, 1, 1, 1, 1, 1, 1, 1, 1, 1, 1, 1, 1, 1, 1, 1, 1, 1, 1, 1, 1, 1, 1, 1, 1, 1, 1, 1, 1, 1, 1, 1, 1, 1, 1, 1, 1, 1, 1, 1, 1, 1, 1, 1, 1, 1, 1, 1, 1, 1, 1, 1, 1, 1, 1, 1, 1, 1, 1, 1, 1, 1, 1, 1, 1, 1, 1, 1, 1, 1, 1, 1, 1, 1, 1, 1, 1, 1, 1, 1, 1, 1, 1, 1, 1, 1, 1, 1, 1, 1, 1, 1, 1, 1, 1, 1, 1, 1, 1, 1, 1, 1, 1, 1, 1, 1, 1, 1, 1, 1, 1, 1, 1, 1, 1, 0, 0, 1, 1, 0, 1, 0, 1, 1, 1, 0, 1, 1, 0, 1, 1, 0, 1, 1, 0, 1, 1, 0, 1, 1, 0, 1, 0, 0, 1, 0, 0, 0, 0, 0, 0, 0, 0, 0, 0, 0, 0, 0, 0, 0, 0, 0, 0, 0, 0, 0, 0, 0, 0, 0, 0, 0, 0, 0, 0, 0, 0, 0, 0, 0, 0, 0, 0, 0, 0, 0, 0, 0, 0, 0, 0, 0, 0, 0, 0, 0, 0, 0, 0, 0, 0, 0, 0, 0, 0, 0, 0, 0, 0, 0, 0, 0, 0, 0, 0, 0, 0, 0, 0, 0, 0, 0, 0, 0, 0, 0, 0, 0, 0, 0, 0, 0, 0, 0, 0, 0, 0, 0, 0, 0, 0, 0, 0, 0, 0, 0, 0, 0, 0, 0, 0, 0, 0, 0, 0, 0, 0, 0, 0, 0, 0, 0, 0, 0, 0, 0, 0, 0, 0, 0, 0, 0, 0, 0, 0, 0, 0, 0, 0, 0, 0, 0, 0, 0, 0, 0, 0, 0, 0, 0, 0, 0, 0, 0, 0, 0, 0, 0, 0, 0, 0, 0, 0, 0, 0, 0, 0, 0, 0, 0, 0, 0, 0, 0, 0, 0, 0, 0, 0, 0, 0, 0, 0, 0, 0, 0, 0, 0, 0, 0, 0, 0, 0, 0, 0, 0, 0, 0, 0, 0, 0, 0, 0, 0, 0, 0, 0, 0, 0, 0, 0, 0, 0, 0, 0, 0, 0, 0, 0, 0, 0, 0, 0, 0, 0, 0, 0, 0, 0, 0, 0, 0, 0, 0, 0, 0, 0, 0, 0, 0, 0, 0, 0, 0, 0, 0, 0, 0, 0, 0, 0, 0, 0, 0, 0, 0, 0, 0, 0, 0, 0, 0, 0, 0, 0, 0, 0, 0, 0, 0, 0, 0, 0, 0, 0, 0, 0, 0, 0, 0, 0, 0, 0, 0, 0, 0, 0, 0, 0, 0, 0, 0, 0, 0, 0, 0, 0, 0, 0, 0, 0, 0, 0, 0, 0, 0, 0, 0, 0, 0, 0, 0, 0, 0, 0, 0, 0, 0, 0, 0, 0, 0, 0, 0, 0, 0, 0, 0, 0, 0, 0, 0, 0, 0, 0, 0, 0, 0, 0, 0, 0, 0, 0, 0, 0, 0, 0, 0, 0, 0, 0, 0, 0, 0, 0, 0, 0, 0, 0, 1, 1, 1, 1, 1, 1, 1, 1, 1, 1, 1, 1, 1, 1, 1, 1, 1, 1, 1, 1, 1, 1, 1, 1, 1, 1, 1, 1, 1, 1, 1, 1, 1, 1, 1, 1, 1, 1, 1, 1, 1, 1, 1, 1, 1, 1, 1, 1, 1, 1, 1, 1, 1, 1, 1, 1, 1, 1, 1, 1, 1, 1, 1, 1, 1, 1, 1, 1, 1, 1, 1, 1, 1, 1, 1, 1, 1, 1, 1, 1, 1, 1, 1, 1, 1, 1, 1, 1, 1, 1, 1, 1, 1, 1, 1, 1, 1, 1, 1, 1, 0, 1, 1, 0, 1, 0, 1, 1, 0, 1, 0, 0, 1, 1, 0, 0, 1, 0, 0, 1, 0, 0, 1, 0, 0, 1, 0, 0, 0, 0, 1, 0])
me_cone.materials.append(mat_handle)
me_cone.materials.append(mat_main)
me_cone.use_remesh_preserve_volume = False
me_cone.use_remesh_preserve_attributes = False
me_cone.use_mirror_vertex_groups = False
me_cone.update()

# ---- objects
ob_cone = bpy.data.objects.new('Cone', me_cone)
ob_lamp = bpy.data.objects.new('Lamp', light_lamp)
ob_camera = bpy.data.objects.new('Camera', cam_camera)

# ---- transforms, parenting, visibility, modifiers, constraints
ob_cone.location = (0.0, 0.0, 0.0)
ob_cone.rotation_euler = (3.142, -0.0, 0.0)
ob_cone.lineart.crease_threshold = 0.0
ob_lamp.location = (4.076, 1.005, 5.904)
ob_lamp.rotation_euler = (0.6503, 0.05522, 1.866)
ob_lamp.lock_rotations_4d = False
ob_lamp.empty_display_type = 'ARROWS'
ob_lamp.color = (0.0, 0.0, 0.0, 0.0)
ob_lamp.lineart.crease_threshold = 0.0
ob_camera.location = (7.481, -6.508, 5.344)
ob_camera.rotation_euler = (1.109, 0.0, 0.8149)
ob_camera.lock_rotations_4d = False
ob_camera.empty_display_type = 'ARROWS'
ob_camera.color = (0.0, 0.0, 0.0, 0.0)
ob_camera.display_type = 'WIRE'
ob_camera.lineart.crease_threshold = 0.0

# ---- collection membership
col_collection_1.objects.link(ob_cone)
col_collection_1.objects.link(ob_lamp)
col_collection_1.objects.link(ob_camera)

# ---- scene / render settings (as saved in the file)
scene.camera = ob_camera
scene.frame_start = 1; scene.frame_end = 250; scene.frame_set(1)
scene.render.engine = 'BLENDER_EEVEE_NEXT'
scene.render.resolution_percentage = 50
scene.render.dither_intensity = 0.0
scene.cycles.use_denoising = False
scene.cycles.samples = 128
scene.cycles.sampling_pattern = 'TABULATED_SOBOL'
scene.cycles.light_sampling_threshold = 0.0
scene.cycles.use_adaptive_sampling = False
scene.cycles.use_light_tree = False
scene.cycles.blur_glossy = 0.0
scene.cycles.sample_clamp_indirect = 0.0
scene.view_settings.view_transform = 'Standard'
bpy.context.view_layer.update()
